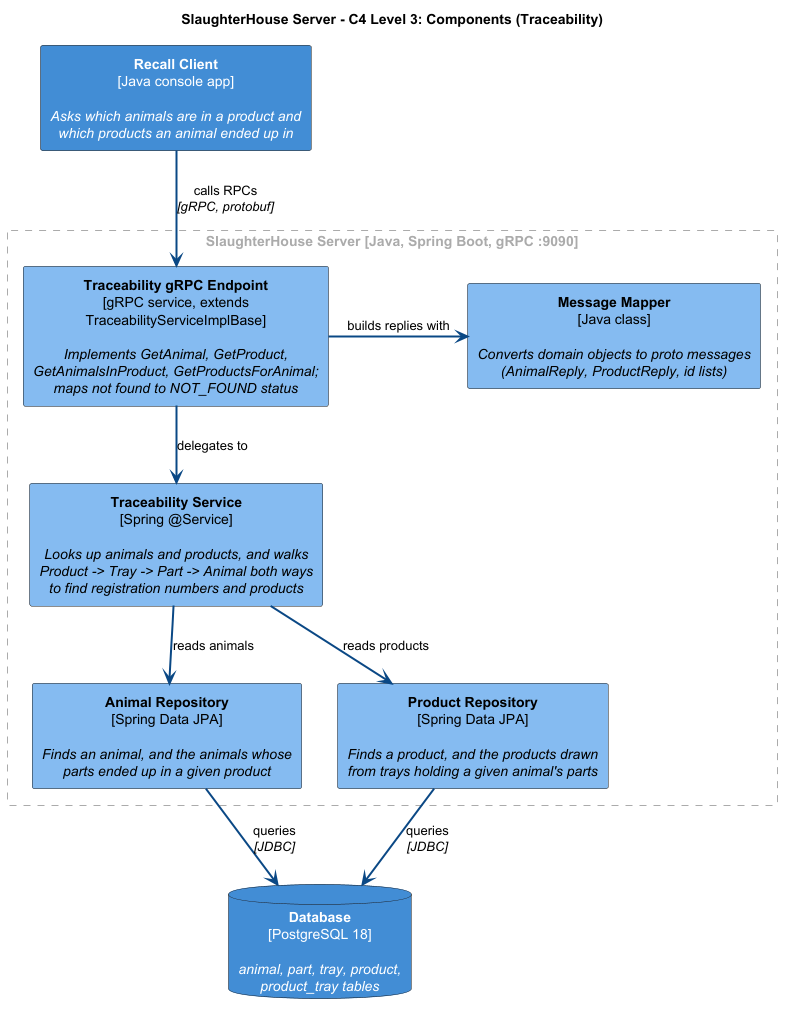

The diagram above was rendered by PlantUML. Its source (embedded in the PNG):
@startuml c4-l3-component
title SlaughterHouse Server - C4 Level 3: Components (Traceability)

hide stereotype
skinparam shadowing false
skinparam defaultTextAlignment center
skinparam rectangle<<container>> {
  BackgroundColor #438DD5
  FontColor #FFFFFF
}
skinparam database<<container>> {
  BackgroundColor #438DD5
  FontColor #FFFFFF
}
skinparam rectangle<<component>> {
  BackgroundColor #85BBF0
  FontColor #000000
}
skinparam rectangle<<boundary>> {
  BackgroundColor transparent
  BorderColor #AAAAAA
  BorderStyle dashed
  FontColor #AAAAAA
}

rectangle "**Recall Client**\n[Java console app]\n\n//Asks which animals are in a product and//\n//which products an animal ended up in//" <<container>> as recallClient

rectangle "SlaughterHouse Server [Java, Spring Boot, gRPC :9090]" <<boundary>> {

  rectangle "**Traceability gRPC Endpoint**\n[gRPC service, extends\nTraceabilityServiceImplBase]\n\n//Implements GetAnimal, GetProduct,//\n//GetAnimalsInProduct, GetProductsForAnimal;//\n//maps not found to NOT_FOUND status//" <<component>> as endpoint

  rectangle "**Message Mapper**\n[Java class]\n\n//Converts domain objects to proto messages//\n//(AnimalReply, ProductReply, id lists)//" <<component>> as mapper

  rectangle "**Traceability Service**\n[Spring @Service]\n\n//Looks up animals and products, and walks//\n//Product -> Tray -> Part -> Animal both ways//\n//to find registration numbers and products//" <<component>> as service

  rectangle "**Animal Repository**\n[Spring Data JPA]\n\n//Finds an animal, and the animals whose//\n//parts ended up in a given product//" <<component>> as animalRepo

  rectangle "**Product Repository**\n[Spring Data JPA]\n\n//Finds a product, and the products drawn//\n//from trays holding a given animal's parts//" <<component>> as productRepo
}

database "**Database**\n[PostgreSQL 18]\n\n//animal, part, tray, product,//\n//product_tray tables//" <<container>> as db

' Keep the two repositories side by side
animalRepo -[hidden]right- productRepo

recallClient -[#0B4884,bold]down-> endpoint : calls RPCs\n//[gRPC, protobuf]//
endpoint     -[#0B4884,bold]down-> service  : delegates to
endpoint     -[#0B4884,bold]right-> mapper  : builds replies with
service      -[#0B4884,bold]down-> animalRepo  : reads animals
service      -[#0B4884,bold]down-> productRepo : reads products
animalRepo   -[#0B4884,bold]down-> db : queries\n//[JDBC]//
productRepo  -[#0B4884,bold]down-> db : queries\n//[JDBC]//

@enduml